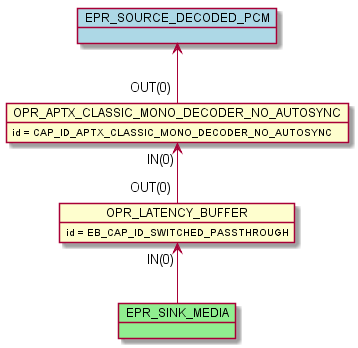

The diagram above was rendered by PlantUML. Its source (embedded in the PNG):
@startuml inline_umlgraph_5.png
    object OPR_LATENCY_BUFFER
    OPR_LATENCY_BUFFER : id = EB_CAP_ID_SWITCHED_PASSTHROUGH
    object OPR_APTX_CLASSIC_MONO_DECODER_NO_AUTOSYNC
    OPR_APTX_CLASSIC_MONO_DECODER_NO_AUTOSYNC : id = CAP_ID_APTX_CLASSIC_MONO_DECODER_NO_AUTOSYNC
    OPR_APTX_CLASSIC_MONO_DECODER_NO_AUTOSYNC "IN(0)"<-- "OUT(0)" OPR_LATENCY_BUFFER
    object EPR_SINK_MEDIA #lightgreen
    OPR_LATENCY_BUFFER "IN(0)" <-- EPR_SINK_MEDIA
    object EPR_SOURCE_DECODED_PCM #lightblue
    EPR_SOURCE_DECODED_PCM <-- "OUT(0)" OPR_APTX_CLASSIC_MONO_DECODER_NO_AUTOSYNC
@enduml